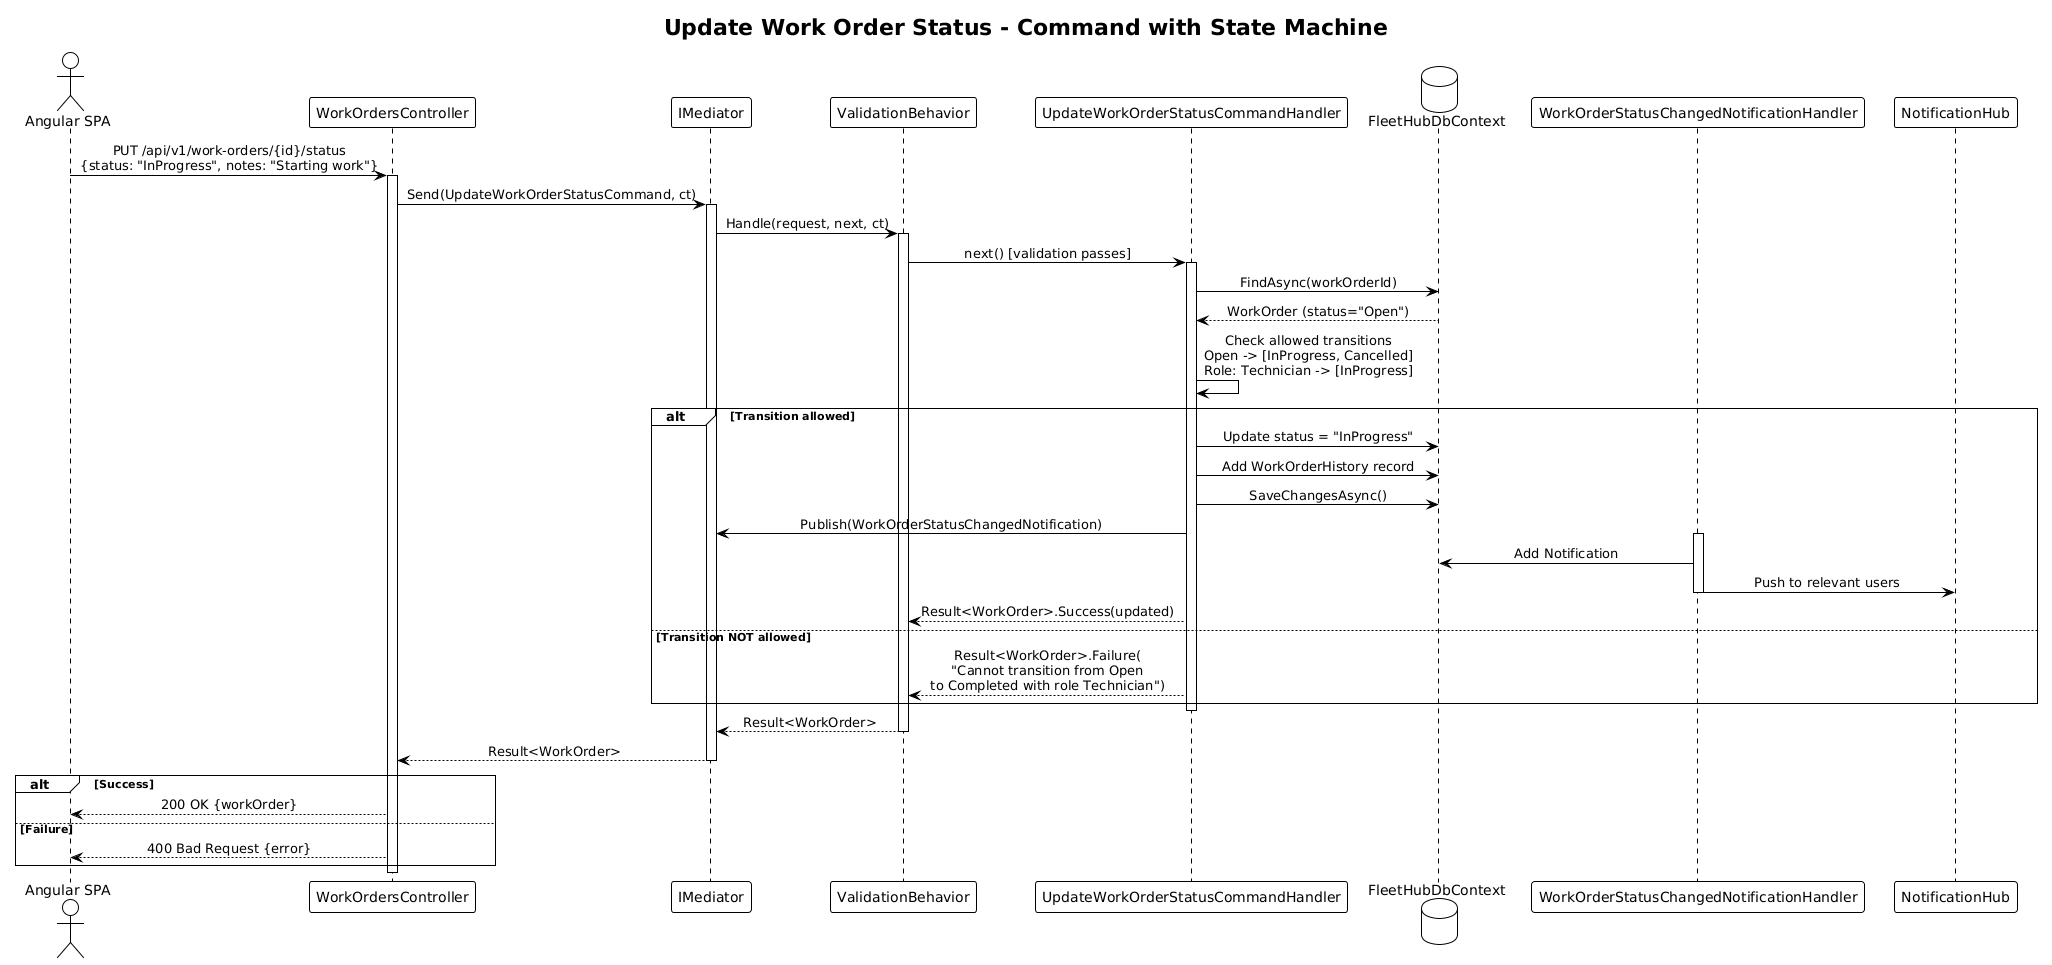

The diagram above was rendered by PlantUML. Its source (embedded in the PNG):
@startuml
!theme plain
skinparam sequenceMessageAlign center

title Update Work Order Status - Command with State Machine

actor "Angular SPA" as SPA
participant "WorkOrdersController" as Ctrl
participant "IMediator" as Med
participant "ValidationBehavior" as Val
participant "UpdateWorkOrderStatusCommandHandler" as Handler
database "FleetHubDbContext" as DB
participant "WorkOrderStatusChangedNotificationHandler" as NtfHandler
participant "NotificationHub" as Hub

SPA -> Ctrl: PUT /api/v1/work-orders/{id}/status\n{status: "InProgress", notes: "Starting work"}
activate Ctrl

Ctrl -> Med: Send(UpdateWorkOrderStatusCommand, ct)
activate Med

Med -> Val: Handle(request, next, ct)
activate Val
Val -> Handler: next() [validation passes]
activate Handler

Handler -> DB: FindAsync(workOrderId)
DB --> Handler: WorkOrder (status="Open")

Handler -> Handler: Check allowed transitions\nOpen -> [InProgress, Cancelled]\nRole: Technician -> [InProgress]

alt Transition allowed
    Handler -> DB: Update status = "InProgress"
    Handler -> DB: Add WorkOrderHistory record
    Handler -> DB: SaveChangesAsync()

    Handler -> Med: Publish(WorkOrderStatusChangedNotification)
    activate NtfHandler
    NtfHandler -> DB: Add Notification
    NtfHandler -> Hub: Push to relevant users
    deactivate NtfHandler

    Handler --> Val: Result<WorkOrder>.Success(updated)
else Transition NOT allowed
    Handler --> Val: Result<WorkOrder>.Failure(\n"Cannot transition from Open\nto Completed with role Technician")
end

deactivate Handler

Val --> Med: Result<WorkOrder>
deactivate Val

Med --> Ctrl: Result<WorkOrder>
deactivate Med

alt Success
    Ctrl --> SPA: 200 OK {workOrder}
else Failure
    Ctrl --> SPA: 400 Bad Request {error}
end

deactivate Ctrl
@enduml